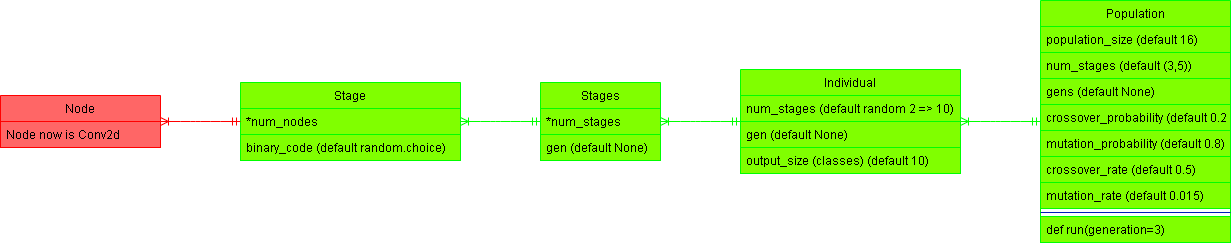

The diagram above was exported from draw.io. Its source (the exported page's mxGraphModel, read from the mxfile embedded in the PNG):
<mxGraphModel dx="1025" dy="488" grid="1" gridSize="10" guides="1" tooltips="1" connect="1" arrows="1" fold="1" page="1" pageScale="1" pageWidth="850" pageHeight="1100" math="0" shadow="0">
  <root>
    <mxCell id="0" />
    <mxCell id="1" parent="0" />
    <mxCell id="24" value="Stage" style="swimlane;fontStyle=0;align=center;verticalAlign=top;childLayout=stackLayout;horizontal=1;startSize=26;horizontalStack=0;resizeParent=1;resizeLast=0;collapsible=1;marginBottom=0;rounded=0;shadow=0;strokeWidth=1;fillColor=#80FF00;strokeColor=#00FF00;fontColor=#000000;" parent="1" vertex="1">
      <mxGeometry x="520" y="282" width="220" height="78" as="geometry">
        <mxRectangle x="340" y="380" width="170" height="26" as="alternateBounds" />
      </mxGeometry>
    </mxCell>
    <mxCell id="25" value="*num_nodes" style="text;align=left;verticalAlign=top;spacingLeft=4;spacingRight=4;overflow=hidden;rotatable=0;points=[[0,0.5],[1,0.5]];portConstraint=eastwest;strokeColor=#00FF00;fillColor=#80FF00;fontColor=#000000;" parent="24" vertex="1">
      <mxGeometry y="26" width="220" height="26" as="geometry" />
    </mxCell>
    <mxCell id="44" value="binary_code (default random.choice)" style="text;align=left;verticalAlign=top;spacingLeft=4;spacingRight=4;overflow=hidden;rotatable=0;points=[[0,0.5],[1,0.5]];portConstraint=eastwest;strokeColor=#00FF00;fillColor=#80FF00;fontColor=#000000;" vertex="1" parent="24">
      <mxGeometry y="52" width="220" height="26" as="geometry" />
    </mxCell>
    <mxCell id="43" value="" style="edgeStyle=entityRelationEdgeStyle;fontSize=12;html=1;endArrow=ERoneToMany;startArrow=ERmandOne;strokeColor=#00FF00;" edge="1" parent="1" source="48" target="24">
      <mxGeometry width="100" height="100" relative="1" as="geometry">
        <mxPoint x="650" y="550" as="sourcePoint" />
        <mxPoint x="750" y="450" as="targetPoint" />
      </mxGeometry>
    </mxCell>
    <mxCell id="48" value="Stages" style="swimlane;fontStyle=0;align=center;verticalAlign=top;childLayout=stackLayout;horizontal=1;startSize=26;horizontalStack=0;resizeParent=1;resizeLast=0;collapsible=1;marginBottom=0;rounded=0;shadow=0;strokeWidth=1;fillColor=#80FF00;strokeColor=#00FF00;fontColor=#000000;" vertex="1" parent="1">
      <mxGeometry x="820" y="282" width="120" height="78" as="geometry">
        <mxRectangle x="340" y="380" width="170" height="26" as="alternateBounds" />
      </mxGeometry>
    </mxCell>
    <mxCell id="49" value="*num_stages" style="text;align=left;verticalAlign=top;spacingLeft=4;spacingRight=4;overflow=hidden;rotatable=0;points=[[0,0.5],[1,0.5]];portConstraint=eastwest;strokeColor=#00FF00;fillColor=#80FF00;fontColor=#000000;" vertex="1" parent="48">
      <mxGeometry y="26" width="120" height="26" as="geometry" />
    </mxCell>
    <mxCell id="97" value="gen (default None)" style="text;align=left;verticalAlign=top;spacingLeft=4;spacingRight=4;overflow=hidden;rotatable=0;points=[[0,0.5],[1,0.5]];portConstraint=eastwest;strokeColor=#00FF00;fillColor=#80FF00;fontColor=#000000;" vertex="1" parent="48">
      <mxGeometry y="52" width="120" height="26" as="geometry" />
    </mxCell>
    <mxCell id="54" value="Node" style="swimlane;fontStyle=0;align=center;verticalAlign=top;childLayout=stackLayout;horizontal=1;startSize=26;horizontalStack=0;resizeParent=1;resizeLast=0;collapsible=1;marginBottom=0;rounded=0;shadow=0;strokeWidth=1;fontColor=#000000;strokeColor=#FF0000;fillColor=#FF6666;" vertex="1" parent="1">
      <mxGeometry x="280" y="295" width="160" height="52" as="geometry">
        <mxRectangle x="340" y="380" width="170" height="26" as="alternateBounds" />
      </mxGeometry>
    </mxCell>
    <mxCell id="55" value="Node now is Conv2d" style="text;align=left;verticalAlign=top;spacingLeft=4;spacingRight=4;overflow=hidden;rotatable=0;points=[[0,0.5],[1,0.5]];portConstraint=eastwest;fontColor=#000000;strokeColor=#FF0000;fillColor=#FF6666;" vertex="1" parent="54">
      <mxGeometry y="26" width="160" height="26" as="geometry" />
    </mxCell>
    <mxCell id="60" value="Population" style="swimlane;fontStyle=0;align=center;verticalAlign=top;childLayout=stackLayout;horizontal=1;startSize=26;horizontalStack=0;resizeParent=1;resizeLast=0;collapsible=1;marginBottom=0;rounded=0;shadow=0;strokeWidth=1;fillColor=#80FF00;strokeColor=#00FF00;fontColor=#000000;" vertex="1" parent="1">
      <mxGeometry x="1320" y="200" width="190" height="242" as="geometry">
        <mxRectangle x="340" y="380" width="170" height="26" as="alternateBounds" />
      </mxGeometry>
    </mxCell>
    <mxCell id="61" value="population_size (default 16)" style="text;align=left;verticalAlign=top;spacingLeft=4;spacingRight=4;overflow=hidden;rotatable=0;points=[[0,0.5],[1,0.5]];portConstraint=eastwest;strokeColor=#00FF00;fillColor=#80FF00;fontColor=#000000;" vertex="1" parent="60">
      <mxGeometry y="26" width="190" height="26" as="geometry" />
    </mxCell>
    <mxCell id="62" value="num_stages (default (3,5))" style="text;align=left;verticalAlign=top;spacingLeft=4;spacingRight=4;overflow=hidden;rotatable=0;points=[[0,0.5],[1,0.5]];portConstraint=eastwest;strokeColor=#00FF00;fillColor=#80FF00;fontColor=#000000;" vertex="1" parent="60">
      <mxGeometry y="52" width="190" height="26" as="geometry" />
    </mxCell>
    <mxCell id="89" value="gens (default None)" style="text;align=left;verticalAlign=top;spacingLeft=4;spacingRight=4;overflow=hidden;rotatable=0;points=[[0,0.5],[1,0.5]];portConstraint=eastwest;strokeColor=#00FF00;fillColor=#80FF00;fontColor=#000000;" vertex="1" parent="60">
      <mxGeometry y="78" width="190" height="26" as="geometry" />
    </mxCell>
    <mxCell id="92" value="crossover_probability (default 0.2)" style="text;align=left;verticalAlign=top;spacingLeft=4;spacingRight=4;overflow=hidden;rotatable=0;points=[[0,0.5],[1,0.5]];portConstraint=eastwest;strokeColor=#00FF00;fillColor=#80FF00;fontColor=#000000;" vertex="1" parent="60">
      <mxGeometry y="104" width="190" height="26" as="geometry" />
    </mxCell>
    <mxCell id="93" value="mutation_probability (default 0.8)" style="text;align=left;verticalAlign=top;spacingLeft=4;spacingRight=4;overflow=hidden;rotatable=0;points=[[0,0.5],[1,0.5]];portConstraint=eastwest;strokeColor=#00FF00;fillColor=#80FF00;fontColor=#000000;" vertex="1" parent="60">
      <mxGeometry y="130" width="190" height="26" as="geometry" />
    </mxCell>
    <mxCell id="90" value="crossover_rate (default 0.5)" style="text;align=left;verticalAlign=top;spacingLeft=4;spacingRight=4;overflow=hidden;rotatable=0;points=[[0,0.5],[1,0.5]];portConstraint=eastwest;strokeColor=#00FF00;fillColor=#80FF00;fontColor=#000000;" vertex="1" parent="60">
      <mxGeometry y="156" width="190" height="26" as="geometry" />
    </mxCell>
    <mxCell id="91" value="mutation_rate (default 0.015)" style="text;align=left;verticalAlign=top;spacingLeft=4;spacingRight=4;overflow=hidden;rotatable=0;points=[[0,0.5],[1,0.5]];portConstraint=eastwest;strokeColor=#00FF00;fillColor=#80FF00;fontColor=#000000;" vertex="1" parent="60">
      <mxGeometry y="182" width="190" height="26" as="geometry" />
    </mxCell>
    <mxCell id="63" value="" style="line;html=1;strokeWidth=1;align=left;verticalAlign=middle;spacingTop=-1;spacingLeft=3;spacingRight=3;rotatable=0;labelPosition=right;points=[];portConstraint=eastwest;fillColor=#0050ef;strokeColor=#001DBC;fontColor=#ffffff;" vertex="1" parent="60">
      <mxGeometry y="208" width="190" height="8" as="geometry" />
    </mxCell>
    <mxCell id="64" value="def run(generation=3)" style="text;align=left;verticalAlign=top;spacingLeft=4;spacingRight=4;overflow=hidden;rotatable=0;points=[[0,0.5],[1,0.5]];portConstraint=eastwest;rounded=0;shadow=0;html=0;strokeColor=#00FF00;fillColor=#80FF00;fontColor=#000000;" vertex="1" parent="60">
      <mxGeometry y="216" width="190" height="26" as="geometry" />
    </mxCell>
    <mxCell id="65" value="Individual" style="swimlane;fontStyle=0;align=center;verticalAlign=top;childLayout=stackLayout;horizontal=1;startSize=26;horizontalStack=0;resizeParent=1;resizeLast=0;collapsible=1;marginBottom=0;rounded=0;shadow=0;strokeWidth=1;fillColor=#80FF00;strokeColor=#00FF00;fontColor=#000000;" vertex="1" parent="1">
      <mxGeometry x="1020" y="269" width="220" height="104" as="geometry">
        <mxRectangle x="340" y="380" width="170" height="26" as="alternateBounds" />
      </mxGeometry>
    </mxCell>
    <mxCell id="78" value="num_stages (default random 2 =&gt; 10)" style="text;align=left;verticalAlign=top;spacingLeft=4;spacingRight=4;overflow=hidden;rotatable=0;points=[[0,0.5],[1,0.5]];portConstraint=eastwest;strokeColor=#00FF00;fillColor=#80FF00;fontColor=#000000;" vertex="1" parent="65">
      <mxGeometry y="26" width="220" height="26" as="geometry" />
    </mxCell>
    <mxCell id="79" value="gen (default None)" style="text;align=left;verticalAlign=top;spacingLeft=4;spacingRight=4;overflow=hidden;rotatable=0;points=[[0,0.5],[1,0.5]];portConstraint=eastwest;strokeColor=#00FF00;fillColor=#80FF00;fontColor=#000000;" vertex="1" parent="65">
      <mxGeometry y="52" width="220" height="26" as="geometry" />
    </mxCell>
    <mxCell id="80" value="output_size (classes) (default 10)" style="text;align=left;verticalAlign=top;spacingLeft=4;spacingRight=4;overflow=hidden;rotatable=0;points=[[0,0.5],[1,0.5]];portConstraint=eastwest;rounded=0;shadow=0;html=0;strokeColor=#00FF00;fillColor=#80FF00;fontColor=#000000;" vertex="1" parent="65">
      <mxGeometry y="78" width="220" height="26" as="geometry" />
    </mxCell>
    <mxCell id="70" value="" style="edgeStyle=entityRelationEdgeStyle;fontSize=12;html=1;endArrow=ERoneToMany;startArrow=ERmandOne;strokeColor=#00FF00;" edge="1" parent="1" source="60" target="65">
      <mxGeometry width="100" height="100" relative="1" as="geometry">
        <mxPoint x="740" y="380" as="sourcePoint" />
        <mxPoint x="280" y="60" as="targetPoint" />
      </mxGeometry>
    </mxCell>
    <mxCell id="71" value="" style="edgeStyle=entityRelationEdgeStyle;fontSize=12;html=1;endArrow=ERoneToMany;startArrow=ERmandOne;strokeColor=#00FF00;" edge="1" parent="1" source="65" target="48">
      <mxGeometry width="100" height="100" relative="1" as="geometry">
        <mxPoint x="565" y="20" as="sourcePoint" />
        <mxPoint x="565" y="173" as="targetPoint" />
      </mxGeometry>
    </mxCell>
    <mxCell id="76" value="" style="edgeStyle=entityRelationEdgeStyle;fontSize=12;html=1;endArrow=ERoneToMany;startArrow=ERmandOne;strokeColor=#FF0000;" edge="1" parent="1" source="24" target="54">
      <mxGeometry width="100" height="100" relative="1" as="geometry">
        <mxPoint x="570" y="306.0000000000001" as="sourcePoint" />
        <mxPoint x="490" y="306.0000000000001" as="targetPoint" />
      </mxGeometry>
    </mxCell>
  </root>
</mxGraphModel>